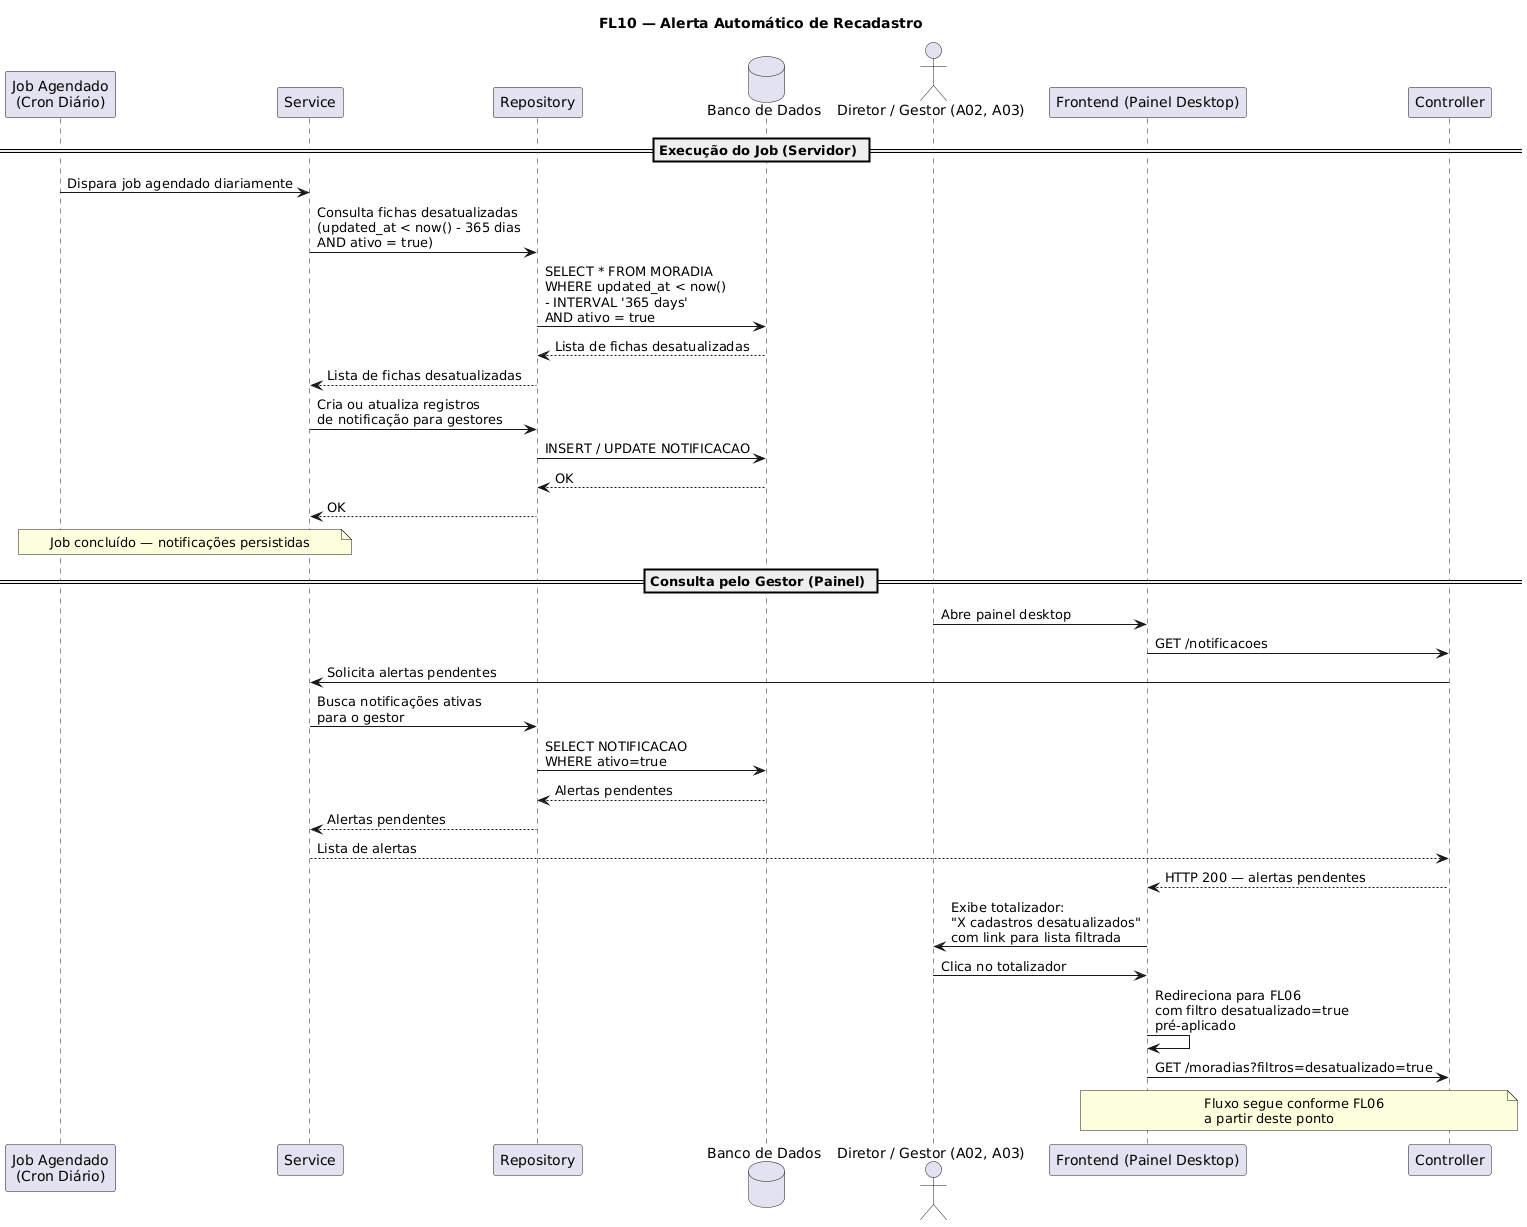

The diagram above was rendered by PlantUML. Its source (embedded in the PNG):
@startuml
title FL10 — Alerta Automático de Recadastro

participant "Job Agendado\n(Cron Diário)" as Cron
participant "Service" as Service
participant "Repository" as Repository
database "Banco de Dados" as DB
actor "Diretor / Gestor (A02, A03)" as Diretor
participant "Frontend (Painel Desktop)" as Frontend
participant "Controller" as Controller

== Execução do Job (Servidor) ==

Cron -> Service : Dispara job agendado diariamente
Service -> Repository : Consulta fichas desatualizadas\n(updated_at < now() - 365 dias\nAND ativo = true)
Repository -> DB : SELECT * FROM MORADIA\nWHERE updated_at < now()\n- INTERVAL '365 days'\nAND ativo = true
DB --> Repository : Lista de fichas desatualizadas
Repository --> Service : Lista de fichas desatualizadas

Service -> Repository : Cria ou atualiza registros\nde notificação para gestores
Repository -> DB : INSERT / UPDATE NOTIFICACAO
DB --> Repository : OK
Repository --> Service : OK

note over Cron, Service
  Job concluído — notificações persistidas
end note

== Consulta pelo Gestor (Painel) ==

Diretor -> Frontend : Abre painel desktop
Frontend -> Controller : GET /notificacoes
Controller -> Service : Solicita alertas pendentes
Service -> Repository : Busca notificações ativas\npara o gestor
Repository -> DB : SELECT NOTIFICACAO\nWHERE ativo=true
DB --> Repository : Alertas pendentes
Repository --> Service : Alertas pendentes
Service --> Controller : Lista de alertas
Controller --> Frontend : HTTP 200 — alertas pendentes

Frontend -> Diretor : Exibe totalizador:\n"X cadastros desatualizados"\ncom link para lista filtrada

Diretor -> Frontend : Clica no totalizador

Frontend -> Frontend : Redireciona para FL06\ncom filtro desatualizado=true\npré-aplicado

Frontend -> Controller : GET /moradias?filtros=desatualizado=true
note over Frontend, Controller
  Fluxo segue conforme FL06
  a partir deste ponto
end note
@enduml